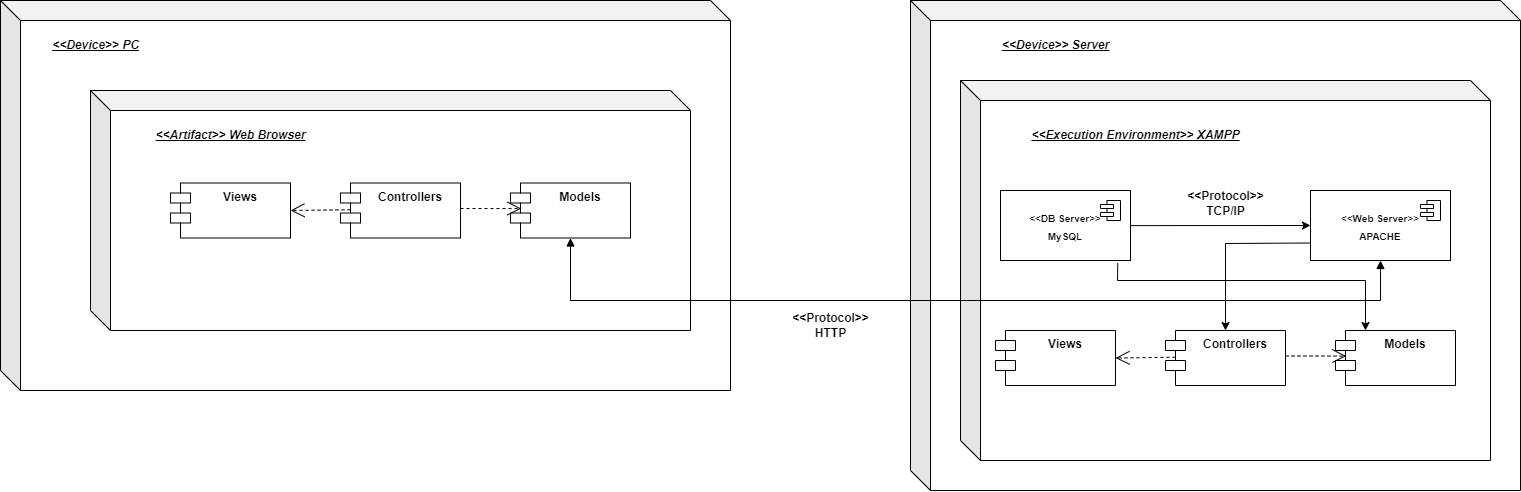

The diagram above was exported from draw.io. Its source (the exported page's mxGraphModel, read from the mxfile embedded in the PNG):
<mxGraphModel dx="2913" dy="968" grid="1" gridSize="10" guides="1" tooltips="1" connect="1" arrows="1" fold="1" page="1" pageScale="1" pageWidth="1100" pageHeight="850" math="0" shadow="0">
  <root>
    <mxCell id="0" />
    <mxCell id="1" parent="0" />
    <mxCell id="fRIN1-bGB9-QY_nVjLEl-1" value="" style="shape=cube;whiteSpace=wrap;html=1;boundedLbl=1;backgroundOutline=1;darkOpacity=0.05;darkOpacity2=0.1;labelBackgroundColor=none;" vertex="1" parent="1">
      <mxGeometry x="-290" y="120" width="730" height="390" as="geometry" />
    </mxCell>
    <mxCell id="fRIN1-bGB9-QY_nVjLEl-2" value="&lt;b&gt;&lt;i&gt;&lt;u&gt;&amp;lt;&amp;lt;Device&amp;gt;&amp;gt; PC&lt;/u&gt;&lt;/i&gt;&lt;/b&gt;" style="text;html=1;align=center;verticalAlign=middle;resizable=0;points=[];autosize=1;strokeColor=none;fillColor=none;labelBackgroundColor=none;" vertex="1" parent="1">
      <mxGeometry x="-250" y="150" width="110" height="30" as="geometry" />
    </mxCell>
    <mxCell id="fRIN1-bGB9-QY_nVjLEl-3" value="" style="shape=cube;whiteSpace=wrap;html=1;boundedLbl=1;backgroundOutline=1;darkOpacity=0.05;darkOpacity2=0.1;labelBackgroundColor=none;" vertex="1" parent="1">
      <mxGeometry x="-200" y="210" width="600" height="240" as="geometry" />
    </mxCell>
    <mxCell id="fRIN1-bGB9-QY_nVjLEl-4" value="&lt;span&gt;&lt;i&gt;&lt;u&gt;&amp;lt;&amp;lt;Artifact&amp;gt;&amp;gt; Web Browser&lt;/u&gt;&lt;/i&gt;&lt;/span&gt;" style="text;html=1;align=center;verticalAlign=middle;resizable=0;points=[];autosize=1;strokeColor=none;fillColor=none;fontStyle=1;labelBackgroundColor=none;" vertex="1" parent="1">
      <mxGeometry x="-145" y="240" width="170" height="30" as="geometry" />
    </mxCell>
    <mxCell id="fRIN1-bGB9-QY_nVjLEl-5" value="" style="shape=cube;whiteSpace=wrap;html=1;boundedLbl=1;backgroundOutline=1;darkOpacity=0.05;darkOpacity2=0.1;labelBackgroundColor=none;" vertex="1" parent="1">
      <mxGeometry x="620" y="120" width="610" height="490" as="geometry" />
    </mxCell>
    <mxCell id="fRIN1-bGB9-QY_nVjLEl-6" value="&lt;b&gt;&lt;u&gt;&lt;i&gt;&amp;lt;&amp;lt;Device&amp;gt;&amp;gt; Server&lt;/i&gt;&lt;/u&gt;&lt;/b&gt;" style="text;html=1;align=center;verticalAlign=middle;resizable=0;points=[];autosize=1;strokeColor=none;fillColor=none;labelBackgroundColor=none;" vertex="1" parent="1">
      <mxGeometry x="700" y="150" width="130" height="30" as="geometry" />
    </mxCell>
    <mxCell id="fRIN1-bGB9-QY_nVjLEl-7" value="" style="shape=cube;whiteSpace=wrap;html=1;boundedLbl=1;backgroundOutline=1;darkOpacity=0.05;darkOpacity2=0.1;align=center;labelBackgroundColor=none;" vertex="1" parent="1">
      <mxGeometry x="670" y="200" width="530" height="380" as="geometry" />
    </mxCell>
    <mxCell id="fRIN1-bGB9-QY_nVjLEl-8" value="&lt;b&gt;&lt;i&gt;&lt;u&gt;&amp;lt;&amp;lt;Execution Environment&amp;gt;&amp;gt; XAMPP&lt;/u&gt;&lt;/i&gt;&lt;/b&gt;" style="text;html=1;align=center;verticalAlign=middle;resizable=0;points=[];autosize=1;strokeColor=none;fillColor=none;labelBackgroundColor=none;" vertex="1" parent="1">
      <mxGeometry x="730" y="240" width="230" height="30" as="geometry" />
    </mxCell>
    <mxCell id="fRIN1-bGB9-QY_nVjLEl-11" value="" style="endArrow=classic;html=1;rounded=0;entryX=0;entryY=0.5;entryDx=0;entryDy=0;labelBackgroundColor=none;fontColor=default;" edge="1" parent="1" target="fRIN1-bGB9-QY_nVjLEl-13">
      <mxGeometry width="50" height="50" relative="1" as="geometry">
        <mxPoint x="840" y="345.1" as="sourcePoint" />
        <mxPoint x="951.9699999999998" y="344.5" as="targetPoint" />
      </mxGeometry>
    </mxCell>
    <mxCell id="fRIN1-bGB9-QY_nVjLEl-12" value="&lt;div style=&quot;&quot;&gt;&lt;span style=&quot;vertical-align: sub; background-color: initial; font-size: 10px;&quot;&gt;&lt;b&gt;&amp;lt;&amp;lt;DB Server&amp;gt;&amp;gt;&lt;/b&gt;&lt;/span&gt;&lt;/div&gt;&lt;sub&gt;&lt;b&gt;MySQL&lt;/b&gt;&lt;br&gt;&lt;/sub&gt;" style="rounded=0;whiteSpace=wrap;html=1;labelBackgroundColor=none;" vertex="1" parent="1">
      <mxGeometry x="710" y="310" width="130" height="70" as="geometry" />
    </mxCell>
    <mxCell id="fRIN1-bGB9-QY_nVjLEl-10" value="" style="shape=module;align=left;spacingLeft=20;align=center;verticalAlign=top;whiteSpace=wrap;html=1;jettyWidth=13;jettyHeight=4;labelBackgroundColor=none;" vertex="1" parent="1">
      <mxGeometry x="810" y="320" width="20" height="20" as="geometry" />
    </mxCell>
    <mxCell id="fRIN1-bGB9-QY_nVjLEl-13" value="&lt;div style=&quot;&quot;&gt;&lt;span style=&quot;vertical-align: sub; background-color: initial; font-size: 10px;&quot;&gt;&lt;b&gt;&amp;lt;&amp;lt;Web Server&amp;gt;&amp;gt;&lt;/b&gt;&lt;/span&gt;&lt;/div&gt;&lt;sub&gt;&lt;b&gt;APACHE&lt;/b&gt;&lt;br&gt;&lt;/sub&gt;" style="rounded=0;whiteSpace=wrap;html=1;labelBackgroundColor=none;" vertex="1" parent="1">
      <mxGeometry x="1020" y="310" width="140" height="70" as="geometry" />
    </mxCell>
    <mxCell id="fRIN1-bGB9-QY_nVjLEl-14" value="" style="shape=module;align=left;spacingLeft=20;align=center;verticalAlign=top;whiteSpace=wrap;html=1;jettyWidth=13;jettyHeight=4;labelBackgroundColor=none;" vertex="1" parent="1">
      <mxGeometry x="1130" y="320" width="20" height="20" as="geometry" />
    </mxCell>
    <mxCell id="fRIN1-bGB9-QY_nVjLEl-15" value="Models" style="shape=module;align=left;spacingLeft=20;align=center;verticalAlign=top;whiteSpace=wrap;html=1;fontStyle=1;labelBackgroundColor=none;" vertex="1" parent="1">
      <mxGeometry x="220" y="302.5" width="120" height="55" as="geometry" />
    </mxCell>
    <mxCell id="fRIN1-bGB9-QY_nVjLEl-17" value="Controllers" style="shape=module;align=left;spacingLeft=20;align=center;verticalAlign=top;whiteSpace=wrap;html=1;fontStyle=1;labelBackgroundColor=none;" vertex="1" parent="1">
      <mxGeometry x="50" y="302.5" width="120" height="55" as="geometry" />
    </mxCell>
    <mxCell id="fRIN1-bGB9-QY_nVjLEl-18" value="Views" style="shape=module;align=left;spacingLeft=20;align=center;verticalAlign=top;whiteSpace=wrap;html=1;fontStyle=1;labelBackgroundColor=none;" vertex="1" parent="1">
      <mxGeometry x="-120" y="302.5" width="120" height="55" as="geometry" />
    </mxCell>
    <mxCell id="fRIN1-bGB9-QY_nVjLEl-19" value="" style="endArrow=open;endSize=12;dashed=1;html=1;rounded=0;entryX=0.09;entryY=0.465;entryDx=0;entryDy=0;entryPerimeter=0;labelBackgroundColor=none;fontColor=default;" edge="1" parent="1" target="fRIN1-bGB9-QY_nVjLEl-15">
      <mxGeometry x="1" y="260" width="160" relative="1" as="geometry">
        <mxPoint x="170" y="328" as="sourcePoint" />
        <mxPoint x="320" y="329.5" as="targetPoint" />
        <mxPoint x="10" as="offset" />
      </mxGeometry>
    </mxCell>
    <mxCell id="fRIN1-bGB9-QY_nVjLEl-20" value="" style="endArrow=open;endSize=12;dashed=1;html=1;rounded=0;entryX=1;entryY=0.5;entryDx=0;entryDy=0;labelBackgroundColor=none;fontColor=default;" edge="1" parent="1" target="fRIN1-bGB9-QY_nVjLEl-18">
      <mxGeometry x="1" y="260" width="160" relative="1" as="geometry">
        <mxPoint x="60" y="329.25" as="sourcePoint" />
        <mxPoint x="131" y="330.75" as="targetPoint" />
        <mxPoint x="10" as="offset" />
      </mxGeometry>
    </mxCell>
    <mxCell id="fRIN1-bGB9-QY_nVjLEl-21" value="" style="endArrow=block;startArrow=block;endFill=1;startFill=1;html=1;rounded=0;exitX=0.5;exitY=1;exitDx=0;exitDy=0;entryX=0.5;entryY=1;entryDx=0;entryDy=0;labelBackgroundColor=none;fontColor=default;" edge="1" parent="1" source="fRIN1-bGB9-QY_nVjLEl-15" target="fRIN1-bGB9-QY_nVjLEl-13">
      <mxGeometry width="160" relative="1" as="geometry">
        <mxPoint x="280" y="380" as="sourcePoint" />
        <mxPoint x="440" y="380" as="targetPoint" />
        <Array as="points">
          <mxPoint x="280" y="420" />
          <mxPoint x="1090" y="420" />
        </Array>
      </mxGeometry>
    </mxCell>
    <mxCell id="fRIN1-bGB9-QY_nVjLEl-22" value="&lt;b&gt;&amp;lt;&amp;lt;Protocol&amp;gt;&amp;gt;&lt;br&gt;HTTP&lt;/b&gt;" style="text;html=1;align=center;verticalAlign=middle;resizable=0;points=[];autosize=1;strokeColor=none;fillColor=none;labelBackgroundColor=none;" vertex="1" parent="1">
      <mxGeometry x="490" y="425" width="100" height="40" as="geometry" />
    </mxCell>
    <mxCell id="fRIN1-bGB9-QY_nVjLEl-23" value="&lt;b style=&quot;border-color: var(--border-color);&quot;&gt;&amp;lt;&amp;lt;Protocol&amp;gt;&amp;gt;&lt;br style=&quot;border-color: var(--border-color);&quot;&gt;TCP/IP&lt;/b&gt;" style="text;html=1;align=center;verticalAlign=middle;resizable=0;points=[];autosize=1;strokeColor=none;fillColor=none;labelBackgroundColor=none;" vertex="1" parent="1">
      <mxGeometry x="885" y="302.5" width="100" height="40" as="geometry" />
    </mxCell>
    <mxCell id="fRIN1-bGB9-QY_nVjLEl-24" value="Models" style="shape=module;align=left;spacingLeft=20;align=center;verticalAlign=top;whiteSpace=wrap;html=1;fontStyle=1;labelBackgroundColor=none;" vertex="1" parent="1">
      <mxGeometry x="1045" y="450" width="120" height="55" as="geometry" />
    </mxCell>
    <mxCell id="fRIN1-bGB9-QY_nVjLEl-25" value="Controllers" style="shape=module;align=left;spacingLeft=20;align=center;verticalAlign=top;whiteSpace=wrap;html=1;fontStyle=1;labelBackgroundColor=none;" vertex="1" parent="1">
      <mxGeometry x="875" y="450" width="120" height="55" as="geometry" />
    </mxCell>
    <mxCell id="fRIN1-bGB9-QY_nVjLEl-26" value="Views" style="shape=module;align=left;spacingLeft=20;align=center;verticalAlign=top;whiteSpace=wrap;html=1;fontStyle=1;labelBackgroundColor=none;" vertex="1" parent="1">
      <mxGeometry x="705" y="450" width="120" height="55" as="geometry" />
    </mxCell>
    <mxCell id="fRIN1-bGB9-QY_nVjLEl-27" value="" style="endArrow=open;endSize=12;dashed=1;html=1;rounded=0;entryX=0.09;entryY=0.465;entryDx=0;entryDy=0;entryPerimeter=0;labelBackgroundColor=none;fontColor=default;" edge="1" parent="1" target="fRIN1-bGB9-QY_nVjLEl-24">
      <mxGeometry x="1" y="260" width="160" relative="1" as="geometry">
        <mxPoint x="995" y="475.5" as="sourcePoint" />
        <mxPoint x="1145" y="477" as="targetPoint" />
        <mxPoint x="10" as="offset" />
      </mxGeometry>
    </mxCell>
    <mxCell id="fRIN1-bGB9-QY_nVjLEl-28" value="" style="endArrow=open;endSize=12;dashed=1;html=1;rounded=0;entryX=1;entryY=0.5;entryDx=0;entryDy=0;labelBackgroundColor=none;fontColor=default;" edge="1" parent="1" target="fRIN1-bGB9-QY_nVjLEl-26">
      <mxGeometry x="1" y="260" width="160" relative="1" as="geometry">
        <mxPoint x="885" y="476.75" as="sourcePoint" />
        <mxPoint x="956" y="478.25" as="targetPoint" />
        <mxPoint x="10" as="offset" />
      </mxGeometry>
    </mxCell>
    <mxCell id="fRIN1-bGB9-QY_nVjLEl-29" value="" style="endArrow=classic;html=1;rounded=0;exitX=0;exitY=0.75;exitDx=0;exitDy=0;entryX=0.5;entryY=0;entryDx=0;entryDy=0;labelBackgroundColor=none;fontColor=default;" edge="1" parent="1" source="fRIN1-bGB9-QY_nVjLEl-13" target="fRIN1-bGB9-QY_nVjLEl-25">
      <mxGeometry width="50" height="50" relative="1" as="geometry">
        <mxPoint x="750" y="510" as="sourcePoint" />
        <mxPoint x="800" y="460" as="targetPoint" />
        <Array as="points">
          <mxPoint x="935" y="363" />
        </Array>
      </mxGeometry>
    </mxCell>
    <mxCell id="fRIN1-bGB9-QY_nVjLEl-30" value="" style="endArrow=classic;html=1;rounded=0;exitX=0.902;exitY=1.037;exitDx=0;exitDy=0;entryX=0.5;entryY=0;entryDx=0;entryDy=0;exitPerimeter=0;labelBackgroundColor=none;fontColor=default;" edge="1" parent="1" source="fRIN1-bGB9-QY_nVjLEl-12">
      <mxGeometry width="50" height="50" relative="1" as="geometry">
        <mxPoint x="1160" y="363" as="sourcePoint" />
        <mxPoint x="1075" y="450" as="targetPoint" />
        <Array as="points">
          <mxPoint x="827" y="400" />
          <mxPoint x="1075" y="400" />
        </Array>
      </mxGeometry>
    </mxCell>
  </root>
</mxGraphModel>